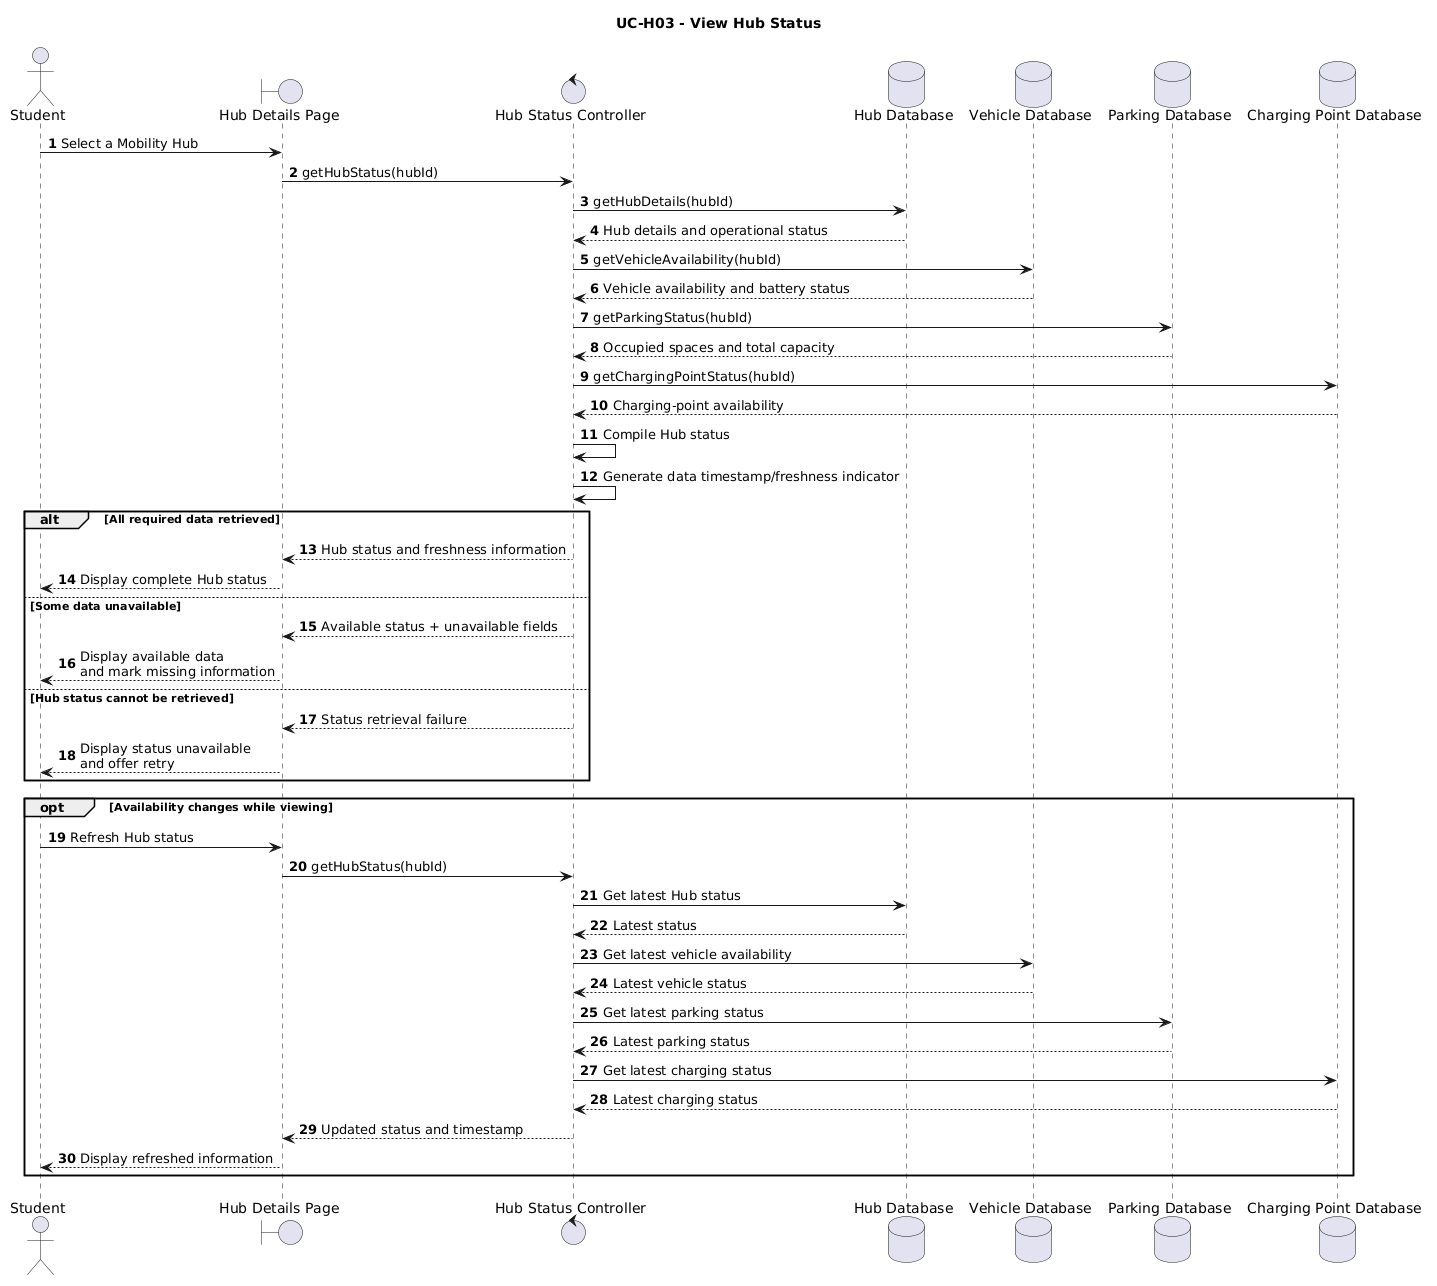

The diagram above was rendered by PlantUML. Its source (embedded in the PNG):
@startuml
title UC-H03 - View Hub Status
autonumber

actor Student
boundary "Hub Details Page" as UI
control "Hub Status Controller" as HSC
database "Hub Database" as HubDB
database "Vehicle Database" as VehicleDB
database "Parking Database" as ParkingDB
database "Charging Point Database" as ChargingDB

Student -> UI: Select a Mobility Hub
UI -> HSC: getHubStatus(hubId)

HSC -> HubDB: getHubDetails(hubId)
HubDB --> HSC: Hub details and operational status

HSC -> VehicleDB: getVehicleAvailability(hubId)
VehicleDB --> HSC: Vehicle availability and battery status

HSC -> ParkingDB: getParkingStatus(hubId)
ParkingDB --> HSC: Occupied spaces and total capacity

HSC -> ChargingDB: getChargingPointStatus(hubId)
ChargingDB --> HSC: Charging-point availability

HSC -> HSC: Compile Hub status
HSC -> HSC: Generate data timestamp/freshness indicator

alt All required data retrieved
    HSC --> UI: Hub status and freshness information
    UI --> Student: Display complete Hub status

else Some data unavailable
    HSC --> UI: Available status + unavailable fields
    UI --> Student: Display available data\nand mark missing information

else Hub status cannot be retrieved
    HSC --> UI: Status retrieval failure
    UI --> Student: Display status unavailable\nand offer retry
end

opt Availability changes while viewing
    Student -> UI: Refresh Hub status
    UI -> HSC: getHubStatus(hubId)
    HSC -> HubDB: Get latest Hub status
    HubDB --> HSC: Latest status
    HSC -> VehicleDB: Get latest vehicle availability
    VehicleDB --> HSC: Latest vehicle status
    HSC -> ParkingDB: Get latest parking status
    ParkingDB --> HSC: Latest parking status
    HSC -> ChargingDB: Get latest charging status
    ChargingDB --> HSC: Latest charging status
    HSC --> UI: Updated status and timestamp
    UI --> Student: Display refreshed information
end
@enduml